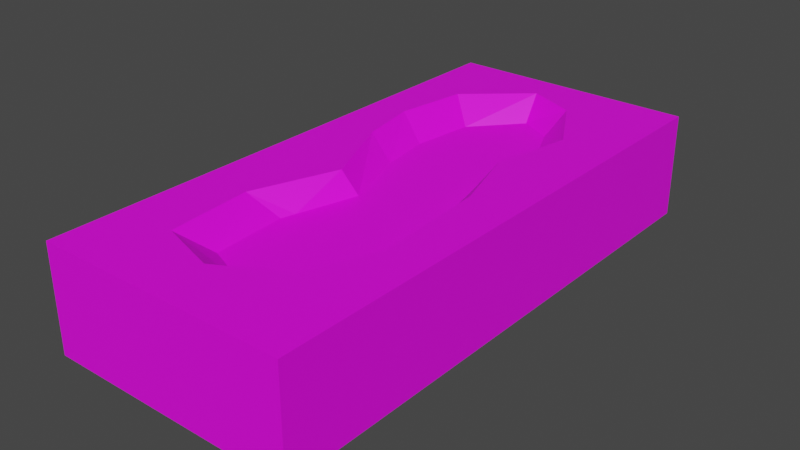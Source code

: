 # Source: Pond_0.blend  (saved by Blender 3.6.13; exported with 4.5.12 LTS)
import bpy
from mathutils import Matrix  # noqa: F401  (used for matrix-valued properties, if any)

bpy.ops.wm.read_factory_settings(use_empty=True)
scene = bpy.context.scene
scene.name = 'Scene'

# ---- collections
col_collection = bpy.data.collections.new('Collection'); scene.collection.children.link(col_collection)

# ---- images (referenced by path relative to the original .blend; pixels are not part of the script)
import os
ASSET_DIR = os.environ.get("B2B_ASSET_DIR", "")  # directory of the original .blend (textures are referenced by path, not embedded)
HERE = os.path.dirname(os.path.abspath(__file__))  # packed textures are extracted next to this script under _unpacked/

def load_image(name, relpath, width, height, colorspace="sRGB"):
    """Load a texture the original file referenced (path relative to the .blend, or extracted next to this script)."""
    p = next((c for c in (os.path.join(HERE, relpath), os.path.join(ASSET_DIR, relpath)) if relpath and os.path.exists(c)), "")
    if p:
        img = bpy.data.images.load(p, check_existing=True)
        img.name = name
    else:  # same state as the original file: an image datablock whose file is absent (Cycles renders it pink)
        img = bpy.data.images.new(name, width, height)
        img.source = "FILE"
        img.filepath = "//" + (relpath or name)
    img.colorspace_settings.name = colorspace
    return img
img_pond_0_png = load_image('Pond_0.png', 'Pond_0.png', 1024, 1024, 'sRGB')

# ---- materials (node trees are filled in below, after node groups)
mat_material = bpy.data.materials.new('Material')
mat_material.alpha_threshold = 0.0
mat_material.use_transparent_shadow = False
mat_material.roughness = 0.5
mat_material.line_color = (0.0, 0.0, 0.0, 1.0)

# ---- material node trees
mat_material.use_nodes = True; mat_material.node_tree.nodes.clear()
_N = mat_material.node_tree.nodes; _L = mat_material.node_tree.links
n0 = _N.new('ShaderNodeOutputMaterial'); n0.name = 'Material Output'; n0.location = (300, 300)
n1 = _N.new('ShaderNodeBsdfPrincipled'); n1.name = 'Principled BSDF'; n1.location = (10, 300)
n1.distribution = 'GGX'
n1.subsurface_method = 'RANDOM_WALK_SKIN'
n1.inputs[3].default_value = 1.45
n1.inputs[27].default_value = (0.0, 0.0, 0.0, 1.0)
n1.inputs[28].default_value = 1.0
n2 = _N.new('ShaderNodeTexImage'); n2.name = 'Image Texture'; n2.location = (-326, 117)
n2.image = img_pond_0_png
n2.interpolation = 'Closest'
_L.new(n1.outputs[0], n0.inputs[0])
_L.new(n2.outputs[0], n1.inputs[0])
n0.is_active_output = True

# ---- world
world_world = bpy.data.worlds.new('World'); scene.world = world_world
world_world.use_nodes = True; world_world.node_tree.nodes.clear()
_N = world_world.node_tree.nodes; _L = world_world.node_tree.links
n0 = _N.new('ShaderNodeOutputWorld'); n0.name = 'World Output'; n0.location = (300, 300)
n1 = _N.new('ShaderNodeBackground'); n1.name = 'Background'; n1.location = (10, 300)
n1.inputs[0].default_value = (0.05088, 0.05088, 0.05088, 1.0)
_L.new(n1.outputs[0], n0.inputs[0])
n0.is_active_output = True
world_world.color = (0.05088, 0.05088, 0.05088)
world_world.use_sun_shadow = False
world_world.sun_shadow_jitter_overblur = 0.0

# ---- meshes
me_cube = bpy.data.meshes.new('Cube')
me_cube.from_pydata([(3.0, 6.5, 1.0), (3.0, 6.5, -1.0), (3.0, -6.5, 1.0), (3.0, -6.5, -1.0), (-3.0, 6.5, 1.0), (-3.0, 6.5, -1.0), (-3.0, -6.5, 1.0), (-3.0, -6.5, -1.0), (3.0, -6.5, 1.5), (-3.0, -6.5, 1.5), (3.0, 6.5, 1.5), (-3.0, 6.5, 1.5), (0.7839, 5.177, 1.5), (1.682, 3.609, 1.5), (1.306, 1.682, 1.5), (1.829, -0.03266, 1.5), (1.992, -2.76, 1.5), (1.388, -4.377, 1.5), (-0.1306, -5.226, 1.5), (-1.568, -4.769, 1.5), (-1.731, -2.727, 1.5), (-0.9962, -0.7022, 1.5), (-1.845, 1.241, 1.5), (-2.107, 2.678, 1.5), (-1.845, 4.409, 1.5), (-0.3919, 5.683, 1.5), (0.5603, 4.618, 0.94), (1.176, 3.236, 0.94), (0.9185, 1.538, 0.94), (1.277, 0.0265, 0.94), (1.389, -2.377, 0.94), (0.9745, -3.802, 0.94), (-0.06664, -4.551, 0.94), (-1.052, -4.148, 0.94), (-1.164, -2.349, 0.94), (-0.66, -0.5637, 0.94), (-1.242, 1.149, 0.94), (-1.421, 2.416, 0.94), (-1.242, 3.942, 0.94), (-0.2458, 5.065, 0.94), (3.0, 1.257, -1.0), (-3.0, 1.257, 1.0), (-1.244, 1.164, 0.94), (1.436, 1.257, 1.5), (3.0, 1.257, 1.5), (1.007, 1.164, 0.94), (-3.0, 1.257, 1.5), (3.0, 1.257, 1.0), (-3.0, 1.257, -1.0), (-1.848, 1.257, 1.5), (1.968, -2.352, 1.5), (3.0, -2.352, -1.0), (-3.0, -2.352, 1.5), (1.372, -2.018, 0.94), (-1.595, -2.352, 1.5), (-3.0, -2.352, 1.0), (3.0, -2.352, 1.0), (-3.0, -2.352, -1.0), (-1.07, -2.018, 0.94), (3.0, -2.352, 1.5), (-0.3631, -2.352, 0.94), (1.556, 0.8641, 1.5), (0.1431, -1.336, 0.94), (0.654, -0.3111, 0.94), (-0.2423, -5.19, 1.5), (0.9008, -3.813, 0.94), (-0.155, -6.5, 1.0), (-0.1148, -6.5, 1.5), (-0.3157, -6.5, -1.0), (-0.3897, 6.5, 1.5), (-0.8629, 6.5, -1.0), (-0.4843, 6.5, 1.0), (3.0, 3.295, -1.0), (3.0, 3.628, 1.5), (3.0, 3.561, 1.0), (-3.0, 4.629, 1.5), (-2.542, 4.542, 1.5), (-3.0, 4.486, 1.0), (-3.0, 3.916, -1.0), (1.049, 3.407, 0.94), (1.102, 3.402, 0.94), (0.9703, 3.93, 0.94), (-0.866, 4.243, 0.94), (1.089, 3.432, 0.94), (-1.092, 3.555, 0.94), (-0.3905, 4.162, 0.94)], [], [(4, 77, 75, 11), (3, 2, 66, 68), (7, 6, 55, 57), (5, 70, 1, 72, 40, 48, 78), (1, 0, 74, 72), (5, 4, 71, 70), (10, 69, 25, 12), (2, 56, 59, 8), (0, 71, 69, 10), (6, 66, 67, 9), (36, 35, 45, 42), (8, 17, 18, 67), (24, 23, 37, 38), (17, 16, 30, 31), (25, 24, 38, 39), (18, 17, 31, 32), (12, 25, 39, 26), (19, 64, 32, 33), (20, 19, 33, 34), (13, 12, 26, 83), (21, 54, 58, 35), (14, 13, 27, 28), (22, 21, 35, 36), (15, 61, 45, 29), (23, 49, 42, 37), (16, 50, 53, 30), (44, 43, 61, 15, 50, 59), (48, 40, 51, 57), (42, 84, 37), (46, 41, 55, 52), (42, 49, 22, 36), (40, 47, 56, 51), (46, 49, 23, 76, 75), (45, 43, 14, 28), (48, 41, 77, 78), (44, 47, 74, 73), (57, 51, 3, 68, 7), (52, 55, 6, 9), (58, 54, 20, 34), (53, 60, 65), (59, 56, 47, 44), (59, 50, 16, 8), (52, 54, 21, 22, 49, 46), (53, 50, 15, 29), (51, 56, 2, 3), (57, 55, 41, 48), (45, 35, 63), (29, 62, 53), (53, 62, 60), (33, 60, 58, 34), (63, 29, 45), (45, 61, 43), (62, 63, 35), (60, 62, 58), (31, 65, 32), (65, 31, 30, 53), (32, 64, 18), (32, 65, 60, 33), (58, 62, 35), (62, 29, 63), (9, 19, 20, 52), (52, 20, 54), (17, 8, 16), (67, 18, 64, 19, 9), (68, 66, 6, 7), (67, 66, 2, 8), (25, 69, 11, 76, 24), (69, 71, 4, 11), (70, 71, 0, 1), (12, 13, 73, 10), (73, 74, 0, 10), (72, 74, 47, 40), (73, 13, 14, 43, 44), (24, 76, 23), (75, 76, 11), (75, 77, 41, 46), (78, 77, 4, 5), (39, 82, 85, 26), (26, 81, 83), (79, 42, 45, 28), (80, 79, 28, 27), (80, 27, 13), (81, 85, 84, 42, 79), (83, 81, 79, 80), (38, 82, 39), (83, 80, 13), (26, 85, 81), (84, 85, 82), (37, 84, 82, 38)])
_uv = me_cube.uv_layers.new(name='UVMap')
_uv.uv.foreach_set('vector', [0.25, 0.625, 0.25, 0.606, 0.25, 0.6074, 0.25, 0.625, 0.125, 0.875, 0.25, 0.875, 0.25, 0.9407, 0.125, 0.9441, 0.125, 0.5025, 0.25, 0.5025, 0.25, 0.5416, 0.125, 0.5416, 0.0, 0.75, 0.04452, 0.75, 0.125, 0.75, 0.125, 0.7808, 0.125, 0.8004, 0.0, 0.8004, 0.0, 0.7749, 0.125, 0.75, 0.25, 0.75, 0.25, 0.7783, 0.125, 0.7808, 0.125, 0.625, 0.25, 0.625, 0.25, 0.6774, 0.125, 0.6695, 0.4319, 0.8171, 0.3654, 0.8831, 0.3492, 0.8667, 0.3628, 0.8346, 0.25, 0.875, 0.25, 0.8351, 0.25, 0.8351, 0.25, 0.875, 0.25, 0.75, 0.25, 0.6774, 0.25, 0.6794, 0.25, 0.75, 0.25, 1.0, 0.25, 0.9407, 0.25, 0.9399, 0.25, 1.0, 0.6177, 0.8881, 0.607, 0.8541, 0.6615, 0.8532, 0.6178, 0.8884, 0.1819, 0.5642, 0.1887, 0.6352, 0.143, 0.6479, 0.1208, 0.6248, 0.6012, 1.0, 0.4961, 1.0, 0.4961, 0.9669, 0.6012, 0.9669, 0.6012, 1.0, 0.4961, 1.0, 0.4961, 0.9669, 0.6012, 0.9669, 0.6012, 1.0, 0.4961, 1.0, 0.4961, 0.9669, 0.6012, 0.9669, 0.6012, 1.0, 0.4961, 1.0, 0.4961, 0.9669, 0.6012, 0.9669, 0.6012, 1.0, 0.4961, 1.0, 0.4961, 0.9669, 0.6012, 0.9669, 0.6012, 1.0, 0.5043, 1.0, 0.4961, 0.9669, 0.6012, 0.9669, 0.6012, 1.0, 0.4961, 1.0, 0.4961, 0.9669, 0.6012, 0.9669, 0.6012, 1.0, 0.4961, 1.0, 0.4961, 0.9669, 0.5863, 0.9669, 0.6012, 1.0, 0.5156, 1.0, 0.5156, 0.9669, 0.6012, 0.9669, 0.6012, 1.0, 0.4961, 1.0, 0.4961, 0.9669, 0.6012, 0.9669, 0.6012, 1.0, 0.4961, 1.0, 0.4961, 0.9669, 0.6012, 0.9669, 0.6012, 1.0, 0.5462, 1.0, 0.5221, 0.9669, 0.6012, 0.9669, 0.6012, 1.0, 0.4973, 1.0, 0.4973, 0.9669, 0.6012, 0.9669, 0.6012, 1.0, 0.5854, 1.0, 0.5854, 0.9669, 0.6012, 0.9669, 0.3311, 0.7151, 0.2989, 0.745, 0.2938, 0.735, 0.2821, 0.7121, 0.2399, 0.6633, 0.2617, 0.6449, 0.0, 0.8004, 0.125, 0.8004, 0.125, 0.8351, 0.0, 0.8351, 0.6178, 0.8884, 0.6521, 0.911, 0.6294, 0.9105, 0.25, 0.5756, 0.25, 0.5756, 0.25, 0.5416, 0.25, 0.5416, 0.4973, 0.9669, 0.4973, 1.0, 0.4961, 1.0, 0.4961, 0.9669, 0.125, 0.8004, 0.25, 0.8004, 0.25, 0.8351, 0.125, 0.8351, 0.2134, 0.8319, 0.2357, 0.8078, 0.2578, 0.8414, 0.2853, 0.8865, 0.2782, 0.8974, 0.5221, 0.9669, 0.5221, 1.0, 0.4961, 1.0, 0.4961, 0.9669, 0.125, 0.5756, 0.25, 0.5756, 0.25, 0.606, 0.125, 0.6006, 0.25, 0.8004, 0.25, 0.8004, 0.25, 0.7783, 0.25, 0.7776, 0.0, 0.8351, 0.125, 0.8351, 0.125, 0.875, 0.05592, 0.875, 0.0, 0.875, 0.25, 0.5416, 0.25, 0.5416, 0.25, 0.5025, 0.25, 0.5025, 0.5156, 0.9669, 0.5156, 1.0, 0.4961, 1.0, 0.4961, 0.9669, 0.6287, 0.8004, 0.5979, 0.8257, 0.5989, 0.7921, 0.25, 0.8351, 0.25, 0.8351, 0.25, 0.8004, 0.25, 0.8004, 0.2617, 0.6449, 0.2399, 0.6633, 0.2325, 0.6547, 0.1819, 0.5642, 0.144, 0.7616, 0.1695, 0.7327, 0.213, 0.7549, 0.2354, 0.8074, 0.2357, 0.8078, 0.2134, 0.8319, 0.5854, 0.9669, 0.5854, 1.0, 0.4961, 1.0, 0.4961, 0.9669, 0.125, 0.8351, 0.25, 0.8351, 0.25, 0.875, 0.125, 0.875, 0.125, 0.5416, 0.25, 0.5416, 0.25, 0.5756, 0.125, 0.5756, 0.6615, 0.8532, 0.607, 0.8541, 0.6337, 0.8416, 0.6527, 0.8327, 0.6154, 0.8335, 0.6287, 0.8004, 0.6287, 0.8004, 0.6154, 0.8335, 0.5979, 0.8257, 0.5554, 0.8054, 0.5979, 0.8257, 0.5816, 0.839, 0.5759, 0.8356, 0.6337, 0.8416, 0.6527, 0.8327, 0.6615, 0.8532, 0.5221, 0.9669, 0.5462, 1.0, 0.5221, 1.0, 0.6154, 0.8335, 0.6337, 0.8416, 0.607, 0.8541, 0.5979, 0.8257, 0.6154, 0.8335, 0.5816, 0.839, 0.5992, 0.7792, 0.5989, 0.7921, 0.571, 0.785, 0.5989, 0.7921, 0.5992, 0.7792, 0.6245, 0.7947, 0.6287, 0.8004, 0.4961, 0.9669, 0.5043, 1.0, 0.4961, 1.0, 0.571, 0.785, 0.5989, 0.7921, 0.5979, 0.8257, 0.5554, 0.8054, 0.5816, 0.839, 0.6154, 0.8335, 0.607, 0.8541, 0.6154, 0.8335, 0.6527, 0.8327, 0.6337, 0.8416, 0.0642, 0.6809, 0.1235, 0.6848, 0.1595, 0.7276, 0.144, 0.7616, 0.144, 0.7616, 0.1595, 0.7276, 0.1695, 0.7327, 0.1887, 0.6352, 0.1819, 0.5642, 0.2325, 0.6547, 0.1208, 0.6248, 0.143, 0.6479, 0.1415, 0.6507, 0.1235, 0.6848, 0.0642, 0.6809, 0.125, 0.9441, 0.25, 0.9407, 0.25, 1.0, 0.125, 1.0, 0.25, 0.9399, 0.25, 0.9407, 0.25, 0.875, 0.25, 0.875, 0.3492, 0.8667, 0.3654, 0.8831, 0.3142, 0.9339, 0.2853, 0.8865, 0.2967, 0.8696, 0.25, 0.6794, 0.25, 0.6774, 0.25, 0.625, 0.25, 0.625, 0.125, 0.6695, 0.25, 0.6774, 0.25, 0.75, 0.125, 0.75, 0.3628, 0.8346, 0.3502, 0.786, 0.3767, 0.7612, 0.4319, 0.8171, 0.25, 0.7776, 0.25, 0.7783, 0.25, 0.75, 0.25, 0.75, 0.125, 0.7808, 0.25, 0.7783, 0.25, 0.8004, 0.125, 0.8004, 0.3767, 0.7612, 0.3502, 0.786, 0.3045, 0.7558, 0.2989, 0.745, 0.3311, 0.7151, 0.2967, 0.8696, 0.2853, 0.8865, 0.2578, 0.8414, 0.2782, 0.8974, 0.2853, 0.8865, 0.3142, 0.9339, 0.25, 0.6074, 0.25, 0.606, 0.25, 0.5756, 0.25, 0.5756, 0.125, 0.6006, 0.25, 0.606, 0.25, 0.625, 0.125, 0.625, 0.6839, 0.9319, 0.6624, 0.9177, 0.6678, 0.9115, 0.6936, 0.9125, 0.6936, 0.9125, 0.6832, 0.8937, 0.6894, 0.8866, 0.6788, 0.8859, 0.6178, 0.8884, 0.6615, 0.8532, 0.6644, 0.8599, 0.6893, 0.8859, 0.6788, 0.8859, 0.6644, 0.8599, 0.6887, 0.8823, 0.5886, 0.9669, 0.6012, 0.9669, 0.6012, 1.0, 0.6832, 0.8937, 0.6678, 0.9115, 0.6521, 0.911, 0.6178, 0.8884, 0.6788, 0.8859, 0.6894, 0.8866, 0.6832, 0.8937, 0.6788, 0.8859, 0.6893, 0.8859, 0.6508, 0.9319, 0.6624, 0.9177, 0.6839, 0.9319, 0.5863, 0.9669, 0.5886, 0.9669, 0.6012, 1.0, 0.6936, 0.9125, 0.6678, 0.9115, 0.6832, 0.8937, 0.6521, 0.911, 0.6678, 0.9115, 0.6624, 0.9177, 0.6294, 0.9105, 0.6521, 0.911, 0.6624, 0.9177, 0.6508, 0.9319])
me_cube.materials.append(mat_material)
me_cube.use_mirror_vertex_groups = False
me_cube.update()

# ---- objects
ob_pond_0 = bpy.data.objects.new('Pond_0', me_cube)

# ---- transforms, parenting, visibility, modifiers, constraints
ob_pond_0.location = (0.0, 0.0, 0.0)
ob_pond_0.lock_rotations_4d = False
ob_pond_0.empty_display_type = 'ARROWS'
ob_pond_0.lineart.crease_threshold = 0.0

# ---- collection membership
col_collection.objects.link(ob_pond_0)

# ---- scene / render settings (as saved in the file)
scene.frame_start = 1; scene.frame_end = 250; scene.frame_set(1)
scene.render.engine = 'BLENDER_EEVEE_NEXT'
scene.cycles.sampling_pattern = 'TABULATED_SOBOL'
scene.view_settings.view_transform = 'Filmic'
bpy.context.view_layer.update()

# ---- added for rendering (the .blend has no active camera and no usable light): camera, sun
cam_auto = bpy.data.cameras.new('AutoCamera')
cam_auto.lens = 50.0
cam_auto.sensor_width = 36.0
cam_auto.clip_end = 1000.0
ob_auto_camera = bpy.data.objects.new('AutoCamera', cam_auto)
scene.collection.objects.link(ob_auto_camera)
ob_auto_camera.location = (13.4476, -16.1371, 11.0081)
ob_auto_camera.rotation_euler = (1.09748, -7.21219e-08, 0.694738)
scene.camera = ob_auto_camera
light_auto_sun = bpy.data.lights.new('AutoSun', 'SUN')
light_auto_sun.energy = 3.0
light_auto_sun.angle = 0.0523599
ob_auto_sun = bpy.data.objects.new('AutoSun', light_auto_sun)
scene.collection.objects.link(ob_auto_sun)
ob_auto_sun.rotation_euler = (0.872665, 0.174533, 0.523599)
bpy.context.view_layer.update()
